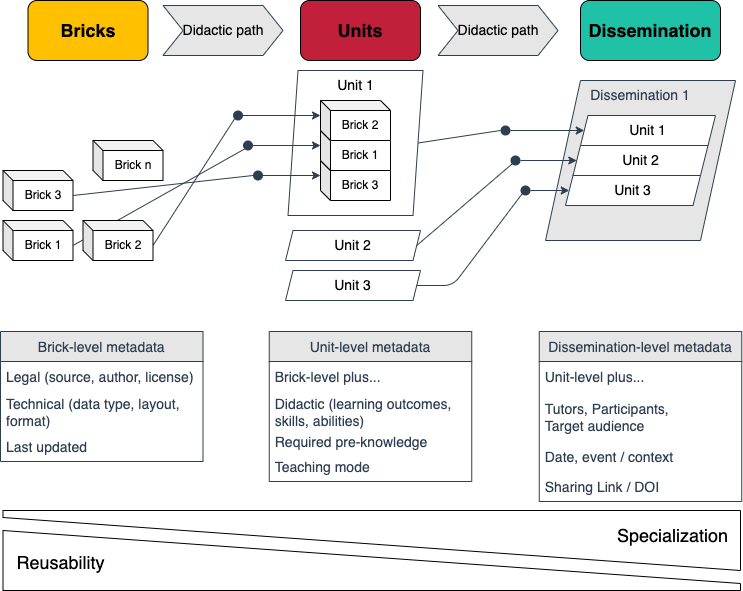

The diagram above was exported from draw.io. Its source (the exported page's mxGraphModel, read from the mxfile embedded in the PNG):
<mxGraphModel dx="251" dy="613" grid="1" gridSize="10" guides="1" tooltips="1" connect="1" arrows="1" fold="1" page="1" pageScale="1" pageWidth="1600" pageHeight="900" background="#ffffff" math="0" shadow="0">
  <root>
    <mxCell id="0" />
    <mxCell id="1" parent="0" />
    <mxCell id="138" value="Dissemination 1" style="shape=parallelogram;perimeter=parallelogramPerimeter;whiteSpace=wrap;html=1;fixedSize=1;fontSize=14;fontColor=#2D3E50;strokeColor=#2D3E50;fillColor=#E6E6E6;size=35;verticalAlign=top;" parent="1" vertex="1">
      <mxGeometry x="665" y="410" width="190" height="160" as="geometry" />
    </mxCell>
    <mxCell id="17" value="Brick 3" style="shape=cube;whiteSpace=wrap;html=1;boundedLbl=1;backgroundOutline=1;darkOpacity=0.05;darkOpacity2=0.1;size=10;" parent="1" vertex="1">
      <mxGeometry x="122.5" y="500" width="70" height="40" as="geometry" />
    </mxCell>
    <mxCell id="18" value="Brick 1" style="shape=cube;whiteSpace=wrap;html=1;boundedLbl=1;backgroundOutline=1;darkOpacity=0.05;darkOpacity2=0.1;size=10;" parent="1" vertex="1">
      <mxGeometry x="122.5" y="550" width="70" height="40" as="geometry" />
    </mxCell>
    <mxCell id="42" value="" style="group" parent="1" vertex="1" connectable="0">
      <mxGeometry x="440" y="430" width="100" height="120" as="geometry" />
    </mxCell>
    <mxCell id="28" value="Brick 3" style="shape=cube;whiteSpace=wrap;html=1;boundedLbl=1;backgroundOutline=1;darkOpacity=0.05;darkOpacity2=0.1;size=10;" parent="42" vertex="1">
      <mxGeometry y="60" width="70" height="40" as="geometry" />
    </mxCell>
    <mxCell id="30" value="Brick 1" style="shape=cube;whiteSpace=wrap;html=1;boundedLbl=1;backgroundOutline=1;darkOpacity=0.05;darkOpacity2=0.1;size=10;" parent="42" vertex="1">
      <mxGeometry y="30" width="70" height="40" as="geometry" />
    </mxCell>
    <mxCell id="31" value="Brick 2" style="shape=cube;whiteSpace=wrap;html=1;boundedLbl=1;backgroundOutline=1;darkOpacity=0.05;darkOpacity2=0.1;size=10;" parent="42" vertex="1">
      <mxGeometry width="70" height="40" as="geometry" />
    </mxCell>
    <mxCell id="82" value="Unit 1" style="shape=parallelogram;perimeter=parallelogramPerimeter;whiteSpace=wrap;html=1;fixedSize=1;fontSize=14;strokeColor=#2D3E50;fillColor=none;verticalAlign=top;size=10;" parent="42" vertex="1">
      <mxGeometry x="-32.5" y="-30" width="135" height="145" as="geometry" />
    </mxCell>
    <mxCell id="43" value="&lt;font style=&quot;font-size: 18px&quot;&gt;Bricks&lt;/font&gt;" style="rounded=1;whiteSpace=wrap;html=1;fontStyle=1;fillColor=#FFC000;" parent="1" vertex="1">
      <mxGeometry x="147.5" y="330" width="120" height="60" as="geometry" />
    </mxCell>
    <mxCell id="44" value="&lt;font style=&quot;font-size: 18px&quot;&gt;Units&lt;/font&gt;" style="rounded=1;whiteSpace=wrap;html=1;fontStyle=1;fillColor=#C21F3A;" parent="1" vertex="1">
      <mxGeometry x="420" y="330" width="120" height="60" as="geometry" />
    </mxCell>
    <mxCell id="39" style="edgeStyle=none;html=1;exitX=1;exitY=0.5;exitDx=0;exitDy=0;entryX=0;entryY=0;entryDx=0;entryDy=15;entryPerimeter=0;startArrow=none;strokeColor=#2D3E50;" parent="1" source="68" target="31" edge="1">
      <mxGeometry relative="1" as="geometry">
        <Array as="points" />
      </mxGeometry>
    </mxCell>
    <mxCell id="41" style="edgeStyle=none;html=1;exitX=1;exitY=0.5;exitDx=0;exitDy=0;entryX=0;entryY=0;entryDx=0;entryDy=15;entryPerimeter=0;strokeColor=#2D3E50;startArrow=none;" parent="1" source="75" target="28" edge="1">
      <mxGeometry relative="1" as="geometry">
        <Array as="points" />
      </mxGeometry>
    </mxCell>
    <mxCell id="40" style="edgeStyle=none;html=1;entryX=0;entryY=0;entryDx=0;entryDy=15;entryPerimeter=0;strokeColor=#2D3E50;startArrow=none;exitX=1;exitY=0.5;exitDx=0;exitDy=0;" parent="1" source="72" target="30" edge="1">
      <mxGeometry relative="1" as="geometry">
        <mxPoint x="382.5" y="490" as="sourcePoint" />
        <Array as="points">
          <mxPoint x="382.5" y="475" />
        </Array>
      </mxGeometry>
    </mxCell>
    <mxCell id="54" value="&lt;span style=&quot;font-size: 18px&quot;&gt;Dissemination&lt;/span&gt;" style="rounded=1;whiteSpace=wrap;html=1;fontStyle=1;fillColor=#1FC2A7;" parent="1" vertex="1">
      <mxGeometry x="700" y="330" width="140" height="60" as="geometry" />
    </mxCell>
    <mxCell id="68" value="" style="ellipse;whiteSpace=wrap;html=1;aspect=fixed;fontSize=14;fillColor=#2D3E50;strokeColor=none;" parent="1" vertex="1">
      <mxGeometry x="352.5" y="440" width="10" height="10" as="geometry" />
    </mxCell>
    <mxCell id="71" value="" style="edgeStyle=none;html=1;exitX=0;exitY=0;exitDx=70;exitDy=25;exitPerimeter=0;entryX=0;entryY=1;entryDx=0;entryDy=0;endArrow=none;strokeColor=#2D3E50;" parent="1" source="19" target="68" edge="1">
      <mxGeometry relative="1" as="geometry">
        <mxPoint x="272.50000000000006" y="575" as="sourcePoint" />
        <mxPoint x="447.5" y="445" as="targetPoint" />
        <Array as="points" />
      </mxGeometry>
    </mxCell>
    <mxCell id="72" value="" style="ellipse;whiteSpace=wrap;html=1;aspect=fixed;fontSize=14;fillColor=#2D3E50;strokeColor=none;" parent="1" vertex="1">
      <mxGeometry x="362.5" y="470" width="10" height="10" as="geometry" />
    </mxCell>
    <mxCell id="73" value="" style="edgeStyle=none;html=1;exitX=0;exitY=0;exitDx=70;exitDy=25;exitPerimeter=0;entryX=0;entryY=1;entryDx=0;entryDy=0;strokeColor=#2D3E50;endArrow=none;" parent="1" source="18" target="72" edge="1">
      <mxGeometry relative="1" as="geometry">
        <mxPoint x="192.5" y="575" as="sourcePoint" />
        <mxPoint x="447.5" y="475" as="targetPoint" />
        <Array as="points" />
      </mxGeometry>
    </mxCell>
    <mxCell id="75" value="" style="ellipse;whiteSpace=wrap;html=1;aspect=fixed;fontSize=14;fillColor=#2D3E50;strokeColor=none;" parent="1" vertex="1">
      <mxGeometry x="372.5" y="500" width="10" height="10" as="geometry" />
    </mxCell>
    <mxCell id="76" value="" style="edgeStyle=none;html=1;exitX=0;exitY=0;exitDx=70;exitDy=25;exitPerimeter=0;entryX=0;entryY=0.5;entryDx=0;entryDy=0;strokeColor=#2D3E50;endArrow=none;" parent="1" source="17" target="75" edge="1">
      <mxGeometry relative="1" as="geometry">
        <mxPoint x="192.49999999999994" y="525" as="sourcePoint" />
        <mxPoint x="447.5" y="505" as="targetPoint" />
        <Array as="points" />
      </mxGeometry>
    </mxCell>
    <mxCell id="19" value="Brick 2" style="shape=cube;whiteSpace=wrap;html=1;boundedLbl=1;backgroundOutline=1;darkOpacity=0.05;darkOpacity2=0.1;size=10;" parent="1" vertex="1">
      <mxGeometry x="202.5" y="550" width="70" height="40" as="geometry" />
    </mxCell>
    <mxCell id="13" value="Brick n" style="shape=cube;whiteSpace=wrap;html=1;boundedLbl=1;backgroundOutline=1;darkOpacity=0.05;darkOpacity2=0.1;size=10;" parent="1" vertex="1">
      <mxGeometry x="212.5" y="470" width="70" height="40" as="geometry" />
    </mxCell>
    <mxCell id="94" style="edgeStyle=none;html=1;exitX=1;exitY=0.5;exitDx=0;exitDy=0;entryX=0;entryY=0.5;entryDx=0;entryDy=0;fontSize=14;strokeColor=#2D3E50;startArrow=none;" parent="1" source="96" target="90" edge="1">
      <mxGeometry relative="1" as="geometry">
        <Array as="points" />
      </mxGeometry>
    </mxCell>
    <mxCell id="85" value="Unit 2" style="shape=parallelogram;perimeter=parallelogramPerimeter;whiteSpace=wrap;html=1;fixedSize=1;fontSize=14;strokeColor=#2D3E50;fillColor=none;verticalAlign=top;size=7.5;" parent="1" vertex="1">
      <mxGeometry x="405" y="560" width="135" height="30" as="geometry" />
    </mxCell>
    <mxCell id="86" value="Unit 1" style="shape=parallelogram;perimeter=parallelogramPerimeter;whiteSpace=wrap;html=1;fixedSize=1;fontSize=14;strokeColor=#2D3E50;fillColor=default;verticalAlign=top;size=7.5;" parent="1" vertex="1">
      <mxGeometry x="700" y="445" width="135" height="30" as="geometry" />
    </mxCell>
    <mxCell id="90" value="Unit 2" style="shape=parallelogram;perimeter=parallelogramPerimeter;whiteSpace=wrap;html=1;fixedSize=1;fontSize=14;strokeColor=#2D3E50;fillColor=default;verticalAlign=top;size=7.5;" parent="1" vertex="1">
      <mxGeometry x="692.5" y="475" width="135" height="30" as="geometry" />
    </mxCell>
    <mxCell id="91" value="Unit 3" style="shape=parallelogram;perimeter=parallelogramPerimeter;whiteSpace=wrap;html=1;fixedSize=1;fontSize=14;strokeColor=#2D3E50;fillColor=default;verticalAlign=top;size=7.5;" parent="1" vertex="1">
      <mxGeometry x="685" y="505" width="135" height="30" as="geometry" />
    </mxCell>
    <mxCell id="93" style="edgeStyle=none;html=1;entryX=0;entryY=0.5;entryDx=0;entryDy=0;fontSize=14;strokeColor=#2D3E50;exitX=1;exitY=0.5;exitDx=0;exitDy=0;startArrow=none;" parent="1" source="101" target="91" edge="1">
      <mxGeometry relative="1" as="geometry">
        <Array as="points" />
      </mxGeometry>
    </mxCell>
    <mxCell id="92" value="Unit 3" style="shape=parallelogram;perimeter=parallelogramPerimeter;whiteSpace=wrap;html=1;fixedSize=1;fontSize=14;strokeColor=#2D3E50;fillColor=none;verticalAlign=top;size=7.5;" parent="1" vertex="1">
      <mxGeometry x="405" y="600" width="135" height="30" as="geometry" />
    </mxCell>
    <mxCell id="95" style="edgeStyle=none;html=1;exitX=1;exitY=0.5;exitDx=0;exitDy=0;entryX=0;entryY=0.5;entryDx=0;entryDy=0;fontSize=14;strokeColor=#2D3E50;startArrow=none;" parent="1" source="104" target="86" edge="1">
      <mxGeometry relative="1" as="geometry">
        <Array as="points" />
      </mxGeometry>
    </mxCell>
    <mxCell id="96" value="" style="ellipse;whiteSpace=wrap;html=1;aspect=fixed;fontSize=14;fillColor=#2D3E50;strokeColor=none;" parent="1" vertex="1">
      <mxGeometry x="630" y="485" width="10" height="10" as="geometry" />
    </mxCell>
    <mxCell id="100" value="" style="edgeStyle=none;html=1;exitX=1;exitY=0.5;exitDx=0;exitDy=0;entryX=0;entryY=1;entryDx=0;entryDy=0;fontSize=14;strokeColor=#2D3E50;endArrow=none;" parent="1" source="85" target="96" edge="1">
      <mxGeometry relative="1" as="geometry">
        <mxPoint x="536.25" y="575.0000000000001" as="sourcePoint" />
        <mxPoint x="688.75" y="465" as="targetPoint" />
        <Array as="points" />
      </mxGeometry>
    </mxCell>
    <mxCell id="101" value="" style="ellipse;whiteSpace=wrap;html=1;aspect=fixed;fontSize=14;fillColor=#2D3E50;strokeColor=none;" parent="1" vertex="1">
      <mxGeometry x="640" y="515" width="10" height="10" as="geometry" />
    </mxCell>
    <mxCell id="103" value="" style="edgeStyle=none;html=1;entryX=0;entryY=1;entryDx=0;entryDy=0;fontSize=14;strokeColor=#2D3E50;exitX=1;exitY=0.5;exitDx=0;exitDy=0;endArrow=none;" parent="1" source="92" target="101" edge="1">
      <mxGeometry relative="1" as="geometry">
        <mxPoint x="536.25" y="615.0000000000001" as="sourcePoint" />
        <mxPoint x="681.25" y="495" as="targetPoint" />
        <Array as="points">
          <mxPoint x="572.5" y="615" />
        </Array>
      </mxGeometry>
    </mxCell>
    <mxCell id="104" value="" style="ellipse;whiteSpace=wrap;html=1;aspect=fixed;fontSize=14;fillColor=#2D3E50;strokeColor=none;" parent="1" vertex="1">
      <mxGeometry x="620" y="455" width="10" height="10" as="geometry" />
    </mxCell>
    <mxCell id="105" value="" style="edgeStyle=none;html=1;exitX=1;exitY=0.5;exitDx=0;exitDy=0;entryX=0;entryY=0.5;entryDx=0;entryDy=0;fontSize=14;strokeColor=#2D3E50;endArrow=none;" parent="1" source="82" target="104" edge="1">
      <mxGeometry relative="1" as="geometry">
        <mxPoint x="537.5" y="472.5" as="sourcePoint" />
        <mxPoint x="696.25" y="435" as="targetPoint" />
        <Array as="points" />
      </mxGeometry>
    </mxCell>
    <mxCell id="107" value="&lt;span style=&quot;color: rgb(0 , 0 , 0) ; font-family: &amp;quot;helvetica&amp;quot;&quot;&gt;Didactic path&lt;/span&gt;" style="shape=step;perimeter=stepPerimeter;whiteSpace=wrap;html=1;fixedSize=1;fontSize=14;fontColor=#FFC000;strokeColor=#2D3E50;fillColor=#E6E6E6;" parent="1" vertex="1">
      <mxGeometry x="282.5" y="335" width="120" height="50" as="geometry" />
    </mxCell>
    <mxCell id="108" value="&lt;span style=&quot;color: rgb(0, 0, 0); font-family: helvetica;&quot;&gt;Didactic path&lt;/span&gt;" style="shape=step;perimeter=stepPerimeter;whiteSpace=wrap;html=1;fixedSize=1;fontSize=14;fontColor=#FFC000;strokeColor=#2D3E50;fillColor=#E6E6E6;" parent="1" vertex="1">
      <mxGeometry x="557.5" y="335" width="120" height="50" as="geometry" />
    </mxCell>
    <mxCell id="113" value="Brick-level metadata" style="swimlane;fontStyle=0;childLayout=stackLayout;horizontal=1;startSize=30;horizontalStack=0;resizeParent=1;resizeParentMax=0;resizeLast=0;collapsible=1;marginBottom=0;fontSize=14;fontColor=#2D3E50;strokeColor=#2D3E50;fillColor=#E6E6E6;" parent="1" vertex="1">
      <mxGeometry x="120" y="661" width="202.5" height="130" as="geometry" />
    </mxCell>
    <mxCell id="114" value="Legal (source, author, license)" style="text;strokeColor=none;fillColor=none;align=left;verticalAlign=middle;spacingLeft=4;spacingRight=4;overflow=hidden;points=[[0,0.5],[1,0.5]];portConstraint=eastwest;rotatable=0;fontSize=14;fontColor=#2D3E50;" parent="113" vertex="1">
      <mxGeometry y="30" width="202.5" height="30" as="geometry" />
    </mxCell>
    <mxCell id="116" value="Technical (data type, layout, &#10;format)" style="text;strokeColor=none;fillColor=none;align=left;verticalAlign=middle;spacingLeft=4;spacingRight=4;overflow=hidden;points=[[0,0.5],[1,0.5]];portConstraint=eastwest;rotatable=0;fontSize=14;fontColor=#2D3E50;" parent="113" vertex="1">
      <mxGeometry y="60" width="202.5" height="40" as="geometry" />
    </mxCell>
    <mxCell id="130" value="Last updated" style="text;strokeColor=none;fillColor=none;align=left;verticalAlign=middle;spacingLeft=4;spacingRight=4;overflow=hidden;points=[[0,0.5],[1,0.5]];portConstraint=eastwest;rotatable=0;fontSize=14;fontColor=#2D3E50;" parent="113" vertex="1">
      <mxGeometry y="100" width="202.5" height="30" as="geometry" />
    </mxCell>
    <mxCell id="117" value="Unit-level metadata" style="swimlane;fontStyle=0;childLayout=stackLayout;horizontal=1;startSize=30;horizontalStack=0;resizeParent=1;resizeParentMax=0;resizeLast=0;collapsible=1;marginBottom=0;fontSize=14;fontColor=#2D3E50;strokeColor=#2D3E50;fillColor=#E6E6E6;" parent="1" vertex="1">
      <mxGeometry x="388.75" y="661" width="202.5" height="150" as="geometry" />
    </mxCell>
    <mxCell id="118" value="Brick-level plus..." style="text;strokeColor=none;fillColor=none;align=left;verticalAlign=middle;spacingLeft=4;spacingRight=4;overflow=hidden;points=[[0,0.5],[1,0.5]];portConstraint=eastwest;rotatable=0;fontSize=14;fontColor=#2D3E50;" parent="117" vertex="1">
      <mxGeometry y="30" width="202.5" height="30" as="geometry" />
    </mxCell>
    <mxCell id="123" value="Didactic (learning outcomes,&#10;skills, abilities)" style="text;strokeColor=none;fillColor=none;align=left;verticalAlign=middle;spacingLeft=4;spacingRight=4;overflow=hidden;points=[[0,0.5],[1,0.5]];portConstraint=eastwest;rotatable=0;fontSize=14;fontColor=#2D3E50;" parent="117" vertex="1">
      <mxGeometry y="60" width="202.5" height="40" as="geometry" />
    </mxCell>
    <mxCell id="124" value="Required pre-knowledge" style="text;strokeColor=none;fillColor=none;align=left;verticalAlign=middle;spacingLeft=4;spacingRight=4;overflow=hidden;points=[[0,0.5],[1,0.5]];portConstraint=eastwest;rotatable=0;fontSize=14;fontColor=#2D3E50;" parent="117" vertex="1">
      <mxGeometry y="100" width="202.5" height="20" as="geometry" />
    </mxCell>
    <mxCell id="119" value="Teaching mode" style="text;strokeColor=none;fillColor=none;align=left;verticalAlign=middle;spacingLeft=4;spacingRight=4;overflow=hidden;points=[[0,0.5],[1,0.5]];portConstraint=eastwest;rotatable=0;fontSize=14;fontColor=#2D3E50;" parent="117" vertex="1">
      <mxGeometry y="120" width="202.5" height="30" as="geometry" />
    </mxCell>
    <mxCell id="120" value="Dissemination-level metadata" style="swimlane;fontStyle=0;childLayout=stackLayout;horizontal=1;startSize=30;horizontalStack=0;resizeParent=1;resizeParentMax=0;resizeLast=0;collapsible=1;marginBottom=0;fontSize=14;fontColor=#2D3E50;strokeColor=#2D3E50;fillColor=#E6E6E6;" parent="1" vertex="1">
      <mxGeometry x="658.75" y="661" width="202.5" height="170" as="geometry" />
    </mxCell>
    <mxCell id="121" value="Unit-level plus..." style="text;strokeColor=none;fillColor=none;align=left;verticalAlign=middle;spacingLeft=4;spacingRight=4;overflow=hidden;points=[[0,0.5],[1,0.5]];portConstraint=eastwest;rotatable=0;fontSize=14;fontColor=#2D3E50;" parent="120" vertex="1">
      <mxGeometry y="30" width="202.5" height="30" as="geometry" />
    </mxCell>
    <mxCell id="122" value="Tutors, Participants,&#10;Target audience" style="text;strokeColor=none;fillColor=none;align=left;verticalAlign=middle;spacingLeft=4;spacingRight=4;overflow=hidden;points=[[0,0.5],[1,0.5]];portConstraint=eastwest;rotatable=0;fontSize=14;fontColor=#2D3E50;" parent="120" vertex="1">
      <mxGeometry y="60" width="202.5" height="50" as="geometry" />
    </mxCell>
    <mxCell id="134" value="Date, event / context" style="text;strokeColor=none;fillColor=none;align=left;verticalAlign=middle;spacingLeft=4;spacingRight=4;overflow=hidden;points=[[0,0.5],[1,0.5]];portConstraint=eastwest;rotatable=0;fontSize=14;fontColor=#2D3E50;" parent="120" vertex="1">
      <mxGeometry y="110" width="202.5" height="30" as="geometry" />
    </mxCell>
    <mxCell id="133" value="Sharing Link / DOI " style="text;strokeColor=none;fillColor=none;align=left;verticalAlign=middle;spacingLeft=4;spacingRight=4;overflow=hidden;points=[[0,0.5],[1,0.5]];portConstraint=eastwest;rotatable=0;fontSize=14;fontColor=#2D3E50;" parent="120" vertex="1">
      <mxGeometry y="140" width="202.5" height="30" as="geometry" />
    </mxCell>
    <mxCell id="129" value="" style="group" parent="1" vertex="1" connectable="0">
      <mxGeometry x="122.5" y="840" width="737.5" height="80" as="geometry" />
    </mxCell>
    <mxCell id="127" value="" style="group" parent="129" vertex="1" connectable="0">
      <mxGeometry width="737.5" height="60" as="geometry" />
    </mxCell>
    <mxCell id="57" value="" style="shape=manualInput;whiteSpace=wrap;html=1;fontSize=18;rotation=-180;flipV=0;flipH=1;size=53;" parent="127" vertex="1">
      <mxGeometry width="737.5" height="60" as="geometry" />
    </mxCell>
    <mxCell id="59" value="Specialization" style="text;html=1;align=center;verticalAlign=middle;resizable=0;points=[];autosize=1;strokeColor=none;fillColor=none;fontSize=18;" parent="127" vertex="1">
      <mxGeometry x="604.3402777777777" y="5" width="130" height="40" as="geometry" />
    </mxCell>
    <mxCell id="128" value="" style="group" parent="129" vertex="1" connectable="0">
      <mxGeometry y="20" width="737.5" height="60" as="geometry" />
    </mxCell>
    <mxCell id="56" value="" style="shape=manualInput;whiteSpace=wrap;html=1;fontSize=18;rotation=0;flipV=0;flipH=1;size=53;" parent="128" vertex="1">
      <mxGeometry width="737.5" height="60" as="geometry" />
    </mxCell>
    <mxCell id="58" value="Reusability" style="text;html=1;align=center;verticalAlign=middle;resizable=0;points=[];autosize=1;strokeColor=none;fillColor=none;fontSize=18;" parent="128" vertex="1">
      <mxGeometry x="7.682291666666666" y="17" width="100" height="30" as="geometry" />
    </mxCell>
  </root>
</mxGraphModel>